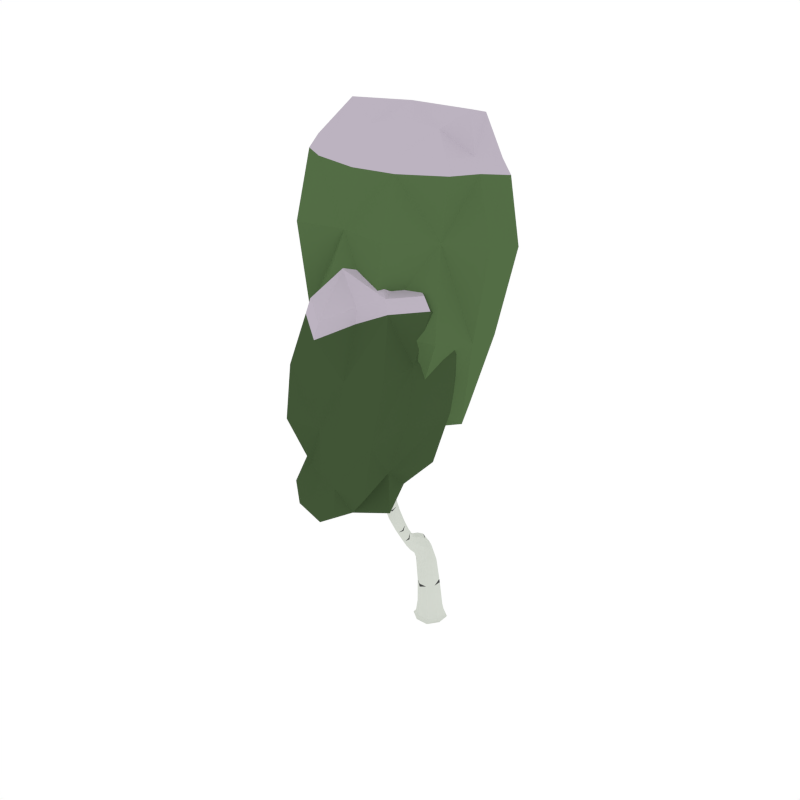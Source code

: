 # Source: BirchTree_Snow_2.blend  (saved by Blender 2.79.0; exported with 4.5.12 LTS)
import bpy
from mathutils import Matrix  # noqa: F401  (used for matrix-valued properties, if any)

bpy.ops.wm.read_factory_settings(use_empty=True)
scene = bpy.context.scene
scene.name = 'Scene'

# ---- collections
col_collection_1 = bpy.data.collections.new('Collection 1'); scene.collection.children.link(col_collection_1)

# ---- materials (node trees are filled in below, after node groups)
mat_white = bpy.data.materials.new('White')
mat_white.alpha_threshold = 0.0
mat_white.diffuse_color = (0.6554, 0.686, 0.6257, 1.0)
mat_white.roughness = 0.5
mat_black = bpy.data.materials.new('Black')
mat_black.alpha_threshold = 0.0
mat_black.diffuse_color = (0.05497, 0.05497, 0.05497, 1.0)
mat_black.roughness = 0.5
mat_green = bpy.data.materials.new('Green')
mat_green.alpha_threshold = 0.0
mat_green.diffuse_color = (0.08744, 0.1523, 0.05986, 1.0)
mat_green.roughness = 0.5
mat_darkgreen = bpy.data.materials.new('DarkGreen')
mat_darkgreen.alpha_threshold = 0.0
mat_darkgreen.diffuse_color = (0.05316, 0.09084, 0.03697, 1.0)
mat_darkgreen.roughness = 0.5
mat_snow = bpy.data.materials.new('Snow')
mat_snow.alpha_threshold = 0.0
mat_snow.diffuse_color = (0.5029, 0.4508, 0.5271, 1.0)
mat_snow.roughness = 0.5

# ---- material node trees

# ---- world
world_world = bpy.data.worlds.new('World'); scene.world = world_world
world_world.color = (1.0, 1.0, 1.0)
world_world.use_sun_shadow = False
world_world.sun_shadow_jitter_overblur = 0.0
world_world.cycles.sampling_method = 'NONE'
world_world.cycles.sample_map_resolution = 256

# ---- meshes
me_cube_121 = bpy.data.meshes.new('Cube.121')
me_cube_121.from_pydata([(0.02139, 0.04812, 0.2856), (-0.08131, -0.006189, 0.2881), (-0.0311, -0.111, 0.2938), (0.07159, -0.05671, 0.2913), (-0.002953, -0.008502, -0.03538), (0.09949, -0.04213, -0.01599), (-0.03658, -0.111, -0.01602), (-0.1054, 0.02512, -0.01584), (0.03066, 0.09394, -0.01581), (0.03646, 0.1116, -0.04246), (-0.1231, 0.03091, -0.04246), (-0.04237, -0.1286, -0.04246), (0.1171, -0.04792, -0.04246), (-0.07779, -0.03925, 0.6249), (0.04295, -0.08276, 0.6311), (0.02341, -0.3838, 0.9519), (-0.213, -0.2409, 1.816), (-0.1725, -0.6917, 1.525), (0.01746, -0.463, 1.353), (0.03525, -0.5399, 1.312), (0.1345, -0.2696, 1.913), (0.008893, -0.5028, 1.441), (-0.02352, -0.4722, 1.481), (0.1586, -0.2335, 2.037), (0.1537, -0.2749, 1.876), (0.1225, -0.2494, 1.896), (0.1101, -0.1839, 2.34), (0.1845, -0.2288, 2.021), (0.1534, -0.2116, 2.003), (0.1793, -0.2069, 1.987), (0.08832, -0.1856, 2.474), (0.1277, -0.1764, 2.339), (0.115, -0.2015, 2.356), (0.1326, -0.194, 2.355), (0.1416, -0.2547, 1.858), (0.05916, -0.3707, 1.602), (0.04082, -0.3559, 1.684), (0.07276, -0.3884, 1.633), (0.05442, -0.3736, 1.715), (0.1749, -0.2019, 2.158), (0.1519, -0.2076, 2.171), (0.1697, -0.1822, 2.13), (0.1468, -0.1878, 2.143), (-0.3284, -0.1211, 2.265), (-0.2407, -0.2722, 1.811), (-0.2322, -0.2533, 1.772), (-0.1894, -0.2867, 2.013), (-0.3442, -0.1202, 2.298), (-0.3334, -0.1359, 2.285), (-0.3443, -0.1258, 2.242), (-0.3493, -0.1405, 2.262), (-0.1328, -0.3512, 1.635), (-0.1423, -0.3456, 1.55), (-0.1527, -0.3658, 1.588), (-0.1224, -0.331, 1.597), (-0.3001, -0.2048, 2.04), (-0.2931, -0.1877, 2.009), (-0.2824, -0.1957, 2.075), (-0.2754, -0.1786, 2.044), (-0.02614, -0.4242, 1.395), (-0.07068, -0.4817, 1.386), (-0.0538, -0.4494, 1.341), (-0.04302, -0.4565, 1.44), (0.2508, -0.5992, 2.018), (0.1734, -0.595, 1.751), (0.1942, -0.552, 1.746), (0.272, -0.5826, 2.445), (0.2973, -0.5639, 2.591), (0.2903, -0.5516, 2.445), (0.2952, -0.5761, 2.435), (0.2671, -0.558, 2.456), (0.07779, -0.5765, 1.47), (0.07279, -0.5396, 1.497), (0.1089, -0.561, 1.437), (0.1039, -0.5242, 1.463), (0.1464, -0.548, 2.093), (0.1643, -0.5627, 1.756), (0.2402, -0.5736, 2.175), (0.27, -0.5905, 2.187), (0.2642, -0.5666, 2.181), (0.08092, -0.4843, 2.297), (0.2033, -0.5843, 1.741), (0.2249, -0.6071, 2.007), (0.2438, -0.5737, 2.005), (0.04635, -0.4988, 1.359), (0.003385, -0.5636, 1.359), (0.01449, -0.5225, 1.402), (-0.01911, -0.5003, 1.487), (-0.2369, -0.7097, 1.724), (-0.2053, -0.6392, 1.564), (-0.1987, -0.675, 1.495), (-0.1792, -0.6558, 1.593), (-0.2399, -0.7522, 2.305), (-0.2689, -0.7361, 1.655), (-0.3235, -0.6063, 1.751), (-0.2389, -0.7513, 1.672), (-0.08256, -0.5744, 1.456), (-0.09143, -0.5858, 1.35), (-0.1067, -0.557, 1.422), (-0.06733, -0.6031, 1.384), (-0.2207, -0.7436, 2.406), (-0.2327, -0.7254, 2.319), (-0.221, -0.7599, 2.303), (-0.2138, -0.7331, 2.317), (-0.2311, -0.726, 1.997), (-0.2391, -0.7625, 1.971), (-0.257, -0.7151, 1.994), (-0.2651, -0.7516, 1.967), (-0.3651, -0.5394, 1.899), (-0.3046, -0.5927, 1.74), (-0.2925, -0.6007, 1.795), (-0.3113, -0.6143, 1.805), (-0.3818, -0.5017, 2.04), (-0.3542, -0.5481, 1.944), (-0.3381, -0.5358, 1.936), (-0.349, -0.5271, 1.89), (-0.2869, -0.6753, 1.776), (-0.2611, -0.6595, 1.758), (-0.2745, -0.6528, 1.682), (-0.3003, -0.6686, 1.7), (0.246, -0.5975, 2.181), (0.1441, -0.5289, 2.062), (0.1641, -0.5391, 2.127), (0.1618, -0.52, 2.096), (0.05485, -0.4685, 2.486), (0.08392, -0.4984, 2.313), (0.09376, -0.4807, 2.317), (0.09676, -0.4948, 2.333), (0.2113, -0.5522, 2.02), (0.2131, -0.5741, 2.067), (0.1901, -0.5648, 1.973), (0.192, -0.5868, 2.02), (-0.1663, -0.3038, 2.251), (-0.1678, -0.307, 1.984), (-0.1872, -0.3066, 1.997), (-0.1699, -0.2871, 2.0), (-0.1875, -0.2809, 2.464), (-0.1826, -0.3026, 2.254), (-0.1693, -0.2874, 2.257), (-0.1856, -0.2862, 2.26), (-0.1956, -0.2593, 1.905), (-0.2187, -0.2852, 1.9), (-0.1939, -0.2849, 1.872), (-0.2204, -0.2595, 1.933), (-0.03571, -0.5107, 1.182), (0.01735, -0.4937, 1.174), (-0.03472, -0.4553, 1.224), (0.01833, -0.4383, 1.216), (-0.07709, -0.1408, 0.6983), (-0.0314, -0.1362, 0.7781), (-0.02855, -0.1819, 0.6221), (0.01714, -0.1773, 0.7019), (-0.0312, -0.3979, 0.935), (0.008722, -0.3457, 1.006), (-0.04589, -0.3598, 0.989), (0.02191, -0.2714, 0.7829), (-0.02829, -0.2766, 0.7359), (-0.01231, -0.2386, 0.8364), (-0.06251, -0.2437, 0.7895), (-0.01069, -0.02797, 0.657), (0.02688, 0.0824, -0.03715), (0.0726, 0.009329, 0.2874), (0.01135, 0.01418, 0.5123), (-0.06347, 0.1111, -0.04246), (-0.09386, 0.02133, -0.03715), (-0.07638, -0.02748, 0.5074), (-0.1226, -0.06901, -0.04246), (-0.03279, -0.09941, -0.03715), (-0.03035, -0.1368, 0.514), (0.05756, -0.1281, -0.04246), (0.08795, -0.03833, -0.03715), (0.05848, -0.07314, 0.5131), (0.09908, 0.04314, -0.0159), (-0.04295, 0.04713, 0.2858), (-0.08144, -0.07213, 0.2912), (0.03236, -0.1101, 0.2944), (0.08452, -0.04315, 0.07761), (-0.03259, -0.103, 0.07819), (-0.09139, 0.01466, 0.07698), (0.02572, 0.07449, 0.0764), (-0.05456, 0.09352, -0.01578), (-0.105, -0.06009, -0.01594), (0.04868, -0.1106, -0.01605), (0.1167, 0.05201, -0.04246), (0.03474, 0.1064, -0.03934), (-0.1178, 0.02919, -0.03935), (-0.04065, -0.1234, -0.03939), (0.1119, -0.04619, -0.03939), (0.02583, -0.1262, 0.6678), (-0.08434, -0.08454, 0.6616), (-0.05659, -0.02003, 0.6479), (0.03184, -0.05243, 0.6516), (-0.0299, -0.07816, 0.7391), (-0.03027, -0.4746, 1.442), (0.0273, -0.4394, 1.443), (0.008489, -0.5131, 1.406), (-0.04455, -0.5369, 1.437), (-0.07518, -0.5191, 1.385), (-0.02395, -0.5715, 1.35), (0.0325, -0.4623, 1.503), (0.0004105, -0.4306, 1.547), (0.008853, -0.4505, 1.586), (-0.00394, -0.5087, 1.465), (-0.02838, -0.4856, 1.496), (0.176, -0.1893, 2.056), (0.1814, -0.2105, 2.088), (0.1507, -0.1945, 2.073), (0.1561, -0.2157, 2.105), (0.172, -0.237, 2.038), (0.04285, -0.3607, 1.72), (0.1893, -0.2163, 2.0), (0.04677, -0.3592, 1.635), (0.1008, -0.1767, 2.439), (0.1045, -0.1898, 2.449), (0.08863, -0.1831, 2.436), (0.0924, -0.1962, 2.445), (0.1085, -0.1942, 2.348), (0.1563, -0.1805, 2.13), (0.1786, -0.1903, 2.14), (0.1248, -0.2025, 2.36), (0.1468, -0.2775, 1.9), (0.1504, -0.2233, 2.024), (0.1527, -0.2658, 1.856), (0.1642, -0.2042, 1.987), (0.1708, -0.2303, 1.922), (0.1467, -0.2322, 1.942), (0.1775, -0.2519, 1.952), (0.1534, -0.2538, 1.972), (0.124, -0.2579, 1.913), (0.1287, -0.2472, 1.873), (0.06717, -0.3858, 1.682), (0.07037, -0.3828, 1.597), (0.1012, -0.2961, 1.762), (0.08555, -0.2837, 1.823), (0.1173, -0.3147, 1.775), (0.1016, -0.3023, 1.836), (0.1442, -0.1987, 2.16), (0.1174, -0.1762, 2.335), (0.1349, -0.1829, 2.347), (0.1641, -0.2101, 2.172), (0.1602, -0.1981, 2.242), (0.1402, -0.2044, 2.25), (0.1553, -0.1798, 2.22), (0.1353, -0.1862, 2.228), (-0.004827, -0.4428, 1.373), (0.03607, -0.4825, 1.345), (0.02266, -0.5236, 1.259), (0.01826, -0.4574, 1.291), (-0.05146, -0.5452, 1.279), (-0.042, -0.4641, 1.298), (-0.2439, -0.2365, 1.95), (-0.2631, -0.2481, 1.888), (-0.2361, -0.218, 1.894), (-0.2551, -0.2294, 1.852), (-0.2198, -0.2416, 1.784), (-0.02803, -0.4345, 1.431), (-0.232, -0.2763, 1.854), (-0.06953, -0.4723, 1.35), (-0.3385, -0.127, 2.304), (-0.3504, -0.1297, 2.288), (-0.3352, -0.116, 2.29), (-0.3472, -0.1188, 2.275), (-0.3349, -0.1195, 2.249), (-0.2749, -0.1854, 2.068), (-0.2925, -0.2039, 2.065), (-0.3511, -0.1346, 2.247), (-0.1293, -0.3326, 1.564), (-0.2066, -0.2479, 1.859), (-0.1448, -0.3629, 1.621), (-0.2419, -0.2667, 1.78), (-0.1851, -0.2961, 1.785), (-0.202, -0.2839, 1.696), (-0.2112, -0.303, 1.735), (-0.1828, -0.2707, 1.741), (-0.282, -0.1783, 2.019), (-0.3272, -0.1277, 2.281), (-0.3423, -0.1416, 2.279), (-0.3015, -0.1991, 2.016), (-0.3345, -0.1623, 2.19), (-0.3286, -0.1469, 2.166), (-0.3182, -0.1558, 2.217), (-0.3123, -0.1404, 2.193), (-0.1231, -0.3381, 1.628), (-0.153, -0.36, 1.557), (-0.03538, -0.4282, 1.357), (-0.0607, -0.4767, 1.424), (-0.06061, -0.392, 1.457), (-0.09568, -0.4342, 1.447), (-0.08296, -0.4102, 1.407), (-0.07333, -0.416, 1.496), (0.2279, -0.5797, 2.083), (0.2542, -0.5742, 2.078), (0.2608, -0.5986, 2.09), (0.2357, -0.606, 2.078), (0.2086, -0.5975, 2.004), (0.1768, -0.5493, 1.752), (0.2825, -0.5576, 2.566), (0.3001, -0.553, 2.555), (0.304, -0.5718, 2.543), (0.2864, -0.5765, 2.554), (0.2848, -0.5855, 2.438), (0.2395, -0.6096, 2.015), (0.2774, -0.5487, 2.453), (0.2538, -0.5843, 2.014), (0.08778, -0.5232, 1.486), (0.2065, -0.5654, 1.741), (0.1904, -0.5979, 1.745), (0.06683, -0.5614, 1.492), (0.1292, -0.5856, 1.58), (0.1202, -0.5494, 1.597), (0.1612, -0.5727, 1.557), (0.1522, -0.5365, 1.573), (0.2274, -0.5641, 2.004), (0.2637, -0.5719, 2.453), (0.1616, -0.5814, 1.756), (0.2986, -0.5622, 2.438), (0.2524, -0.5637, 2.309), (0.2807, -0.581, 2.304), (0.2757, -0.557, 2.306), (0.2574, -0.5877, 2.307), (0.2371, -0.5872, 2.176), (0.2732, -0.5767, 2.185), (0.2594, -0.6001, 2.186), (0.2508, -0.5643, 2.176), (0.2336, -0.5938, 1.918), (0.2065, -0.6028, 1.915), (0.2261, -0.5659, 1.912), (0.192, -0.5707, 1.904), (0.1135, -0.5383, 1.442), (0.09528, -0.5785, 1.446), (0.0638, -0.5125, 1.398), (0.06177, -0.5499, 1.361), (0.03367, -0.5313, 1.439), (0.03164, -0.5687, 1.402), (0.04818, -0.5127, 1.324), (0.01712, -0.5627, 1.323), (0.03379, -0.5011, 1.394), (0.0003898, -0.5483, 1.395), (-0.2198, -0.6911, 1.668), (-0.2495, -0.6646, 1.637), (-0.216, -0.7292, 1.604), (-0.2438, -0.7131, 1.579), (-0.1812, -0.6961, 1.492), (-0.07189, -0.5896, 1.429), (-0.1912, -0.6424, 1.595), (-0.108, -0.5636, 1.377), (-0.2381, -0.7189, 1.815), (-0.2734, -0.7006, 1.824), (-0.2452, -0.7613, 1.777), (-0.2755, -0.7478, 1.77), (-0.233, -0.7303, 1.703), (-0.2473, -0.687, 1.74), (-0.2864, -0.7011, 1.676), (-0.2518, -0.7581, 1.65), (-0.0726, -0.6051, 1.349), (-0.1721, -0.6741, 1.567), (-0.09544, -0.562, 1.456), (-0.2113, -0.6491, 1.523), (-0.1289, -0.6137, 1.517), (-0.1443, -0.6299, 1.415), (-0.1538, -0.5967, 1.485), (-0.1193, -0.6469, 1.447), (-0.2125, -0.7363, 2.386), (-0.2265, -0.7306, 2.388), (-0.2179, -0.7561, 2.377), (-0.232, -0.7504, 2.379), (-0.2427, -0.7345, 2.313), (-0.2519, -0.7695, 1.961), (-0.2197, -0.725, 2.321), (-0.2308, -0.7437, 1.986), (-0.2697, -0.7274, 1.981), (-0.2305, -0.7651, 2.3), (-0.2398, -0.7147, 2.001), (-0.2143, -0.7461, 2.311), (-0.2211, -0.7308, 2.191), (-0.2285, -0.7603, 2.172), (-0.242, -0.7222, 2.19), (-0.2493, -0.7517, 2.172), (-0.323, -0.5614, 1.792), (-0.3282, -0.5826, 1.848), (-0.3118, -0.57, 1.839), (-0.3395, -0.574, 1.801), (-0.3156, -0.596, 1.727), (-0.3022, -0.6773, 1.749), (-0.2953, -0.5949, 1.77), (-0.2974, -0.608, 1.808), (-0.3722, -0.5028, 1.988), (-0.3763, -0.5185, 2.03), (-0.3639, -0.5092, 2.023), (-0.3845, -0.5121, 1.995), (-0.3587, -0.5295, 1.879), (-0.3648, -0.5484, 1.928), (-0.3422, -0.5425, 1.947), (-0.3407, -0.5299, 1.915), (-0.2886, -0.6577, 1.665), (-0.3236, -0.6153, 1.786), (-0.2635, -0.6536, 1.721), (-0.2685, -0.6677, 1.78), (-0.299, -0.6447, 1.79), (-0.2767, -0.6299, 1.776), (-0.2898, -0.6227, 1.712), (-0.3121, -0.6375, 1.725), (0.1307, -0.5162, 2.198), (0.1163, -0.5219, 2.173), (0.128, -0.5006, 2.176), (0.1136, -0.5062, 2.151), (0.1408, -0.5412, 2.069), (0.203, -0.5854, 2.055), (0.1524, -0.5191, 2.071), (0.2174, -0.5605, 2.056), (0.06916, -0.4779, 2.454), (0.05988, -0.4799, 2.441), (0.06682, -0.4677, 2.446), (0.05754, -0.4697, 2.432), (0.08664, -0.4785, 2.304), (0.07916, -0.4928, 2.3), (0.09114, -0.4997, 2.327), (0.09842, -0.4873, 2.33), (0.1857, -0.5795, 1.985), (0.1558, -0.5478, 2.118), (0.2003, -0.5525, 1.985), (0.1673, -0.5278, 2.12), (0.1909, -0.5376, 2.052), (0.1928, -0.5596, 2.093), (0.1703, -0.5494, 2.01), (0.1722, -0.5714, 2.051), (-0.1809, -0.2932, 2.096), (-0.1781, -0.3107, 2.085), (-0.1636, -0.2943, 2.088), (-0.1607, -0.3118, 2.078), (-0.1804, -0.2821, 2.011), (-0.2257, -0.2724, 1.924), (-0.1771, -0.3119, 1.986), (-0.1885, -0.272, 1.882), (-0.1918, -0.278, 2.413), (-0.1896, -0.2901, 2.411), (-0.1797, -0.2788, 2.413), (-0.1775, -0.2909, 2.41), (-0.1739, -0.3075, 2.251), (-0.1635, -0.2957, 2.253), (-0.1881, -0.2939, 2.257), (-0.1784, -0.2828, 2.26), (-0.2085, -0.253, 1.928), (-0.193, -0.2964, 2.008), (-0.2059, -0.2915, 1.878), (-0.1638, -0.297, 1.989), (-0.1826, -0.273, 1.953), (-0.2031, -0.2961, 1.948), (-0.181, -0.2958, 1.929), (-0.2047, -0.2733, 1.972), (0.01802, -0.4479, 1.068), (0.01578, -0.4023, 1.123), (-0.03276, -0.4668, 1.065), (-0.03501, -0.4211, 1.12), (-0.008944, -0.5162, 1.168), (-0.04896, -0.4871, 1.205), (0.03062, -0.4617, 1.193), (-0.00747, -0.4331, 1.23), (0.0269, -0.319, 0.8493), (-0.03004, -0.3268, 0.8166), (-0.001191, -0.2856, 0.8993), (-0.063, -0.1285, 0.7576), (-0.06078, -0.2612, 0.7513), (0.0009159, -0.1553, 0.7596), (0.001815, -0.4006, 0.9292), (0.008203, -0.2825, 0.7457), (0.02768, -0.3609, 0.9839), (-0.02022, -0.3436, 1.01), (-0.05424, -0.3821, 0.9584), (-0.05814, -0.2934, 0.8666), (-0.04313, -0.2332, 0.826), (-0.06763, -0.1622, 0.6399), (0.01451, -0.2534, 0.8217), (0.009809, -0.1902, 0.6433), (0.0161, -0.2284, 0.7385), (-0.02733, -0.233, 0.6766), (-0.02295, -0.1928, 0.8014), (-0.06637, -0.1974, 0.7395), (0.08616, 0.03657, -0.03852), (0.05715, -0.019, 0.5133), (-0.04803, 0.08061, -0.03852), (-0.04459, 0.01512, 0.5102), (0.04212, -0.09761, -0.03852), (0.02599, -0.1371, 0.5496), (-0.09206, -0.05357, -0.03852), (-0.08078, -0.1001, 0.5432), (0.08448, 0.03067, 0.07676), (-0.04762, 0.07394, 0.07649), (-0.09118, -0.05906, 0.07763), (0.04058, -0.1025, 0.0783), (-0.06083, 0.1059, -0.03933), (-0.1174, -0.06637, -0.03937), (0.05492, -0.1229, -0.0394), (0.1115, 0.04938, -0.03936), (-0.06789, -0.06961, 0.7187), (0.008418, -0.1003, 0.7223), (-0.05502, -0.5162, 1.43), (0.0007465, -0.4397, 1.451), (0.03319, -0.4711, 1.417), (-0.02193, -0.5476, 1.398), (0.02286, -0.4618, 1.553), (-0.001356, -0.4372, 1.588), (0.1612, -0.1869, 2.056), (0.1858, -0.1982, 2.068), (0.1693, -0.2188, 2.105), (0.1479, -0.206, 2.093), (0.1001, -0.1775, 2.41), (0.1125, -0.1824, 2.419), (0.1056, -0.197, 2.426), (0.09385, -0.1914, 2.416), (0.1664, -0.2586, 1.97), (0.1447, -0.2431, 1.962), (0.1809, -0.2403, 1.931), (0.1563, -0.2262, 1.925), (0.08953, -0.2897, 1.844), (0.08951, -0.2855, 1.791), (0.1136, -0.3134, 1.81), (0.113, -0.3082, 1.752), (0.1332, -0.1965, 2.241), (0.1437, -0.1789, 2.219), (0.1632, -0.187, 2.229), (0.151, -0.2062, 2.252), (-0.06724, -0.5121, 1.313), (-0.01266, -0.4416, 1.314), (-0.01427, -0.5623, 1.28), (0.03884, -0.4894, 1.28), (-0.2502, -0.2531, 1.916), (-0.2292, -0.2297, 1.92), (-0.2644, -0.2423, 1.859), (-0.243, -0.2183, 1.864), (-0.3442, -0.1329, 2.293), (-0.3331, -0.1228, 2.294), (-0.3508, -0.1273, 2.271), (-0.3391, -0.1167, 2.272), (-0.1895, -0.2718, 1.709), (-0.1851, -0.2733, 1.797), (-0.2069, -0.2977, 1.792), (-0.212, -0.2974, 1.704), (-0.3186, -0.1394, 2.174), (-0.3115, -0.1469, 2.212), (-0.3274, -0.1625, 2.21), (-0.336, -0.1566, 2.171), (-0.06183, -0.4001, 1.489), (-0.09535, -0.4273, 1.414), (-0.06816, -0.3945, 1.422), (-0.08724, -0.4305, 1.481), (0.2213, -0.5957, 2.064), (0.2368, -0.5693, 2.064), (0.2639, -0.5844, 2.087), (0.2499, -0.6085, 2.087), (0.2771, -0.5688, 2.533), (0.2873, -0.5515, 2.533), (0.3031, -0.5618, 2.519), (0.2929, -0.5792, 2.519), (0.1339, -0.5341, 1.589), (0.1647, -0.5512, 1.559), (0.1474, -0.5884, 1.565), (0.1168, -0.5705, 1.594), (0.2703, -0.5904, 2.305), (0.2491, -0.5774, 2.308), (0.2628, -0.5544, 2.308), (0.284, -0.5672, 2.304), (0.2218, -0.6054, 1.918), (0.2368, -0.5775, 1.916), (0.2099, -0.5602, 1.926), (0.1938, -0.5906, 1.928), (0.06912, -0.5258, 1.37), (0.04738, -0.5694, 1.372), (0.05043, -0.5133, 1.426), (0.02394, -0.554, 1.432), (-0.2136, -0.7102, 1.643), (-0.2381, -0.6737, 1.684), (-0.265, -0.6811, 1.611), (-0.2263, -0.7346, 1.575), (-0.2366, -0.7397, 1.799), (-0.2514, -0.6981, 1.808), (-0.2904, -0.7123, 1.774), (-0.2596, -0.769, 1.763), (-0.1266, -0.6504, 1.413), (-0.1207, -0.6309, 1.49), (-0.1409, -0.6005, 1.518), (-0.1581, -0.6054, 1.442), (-0.2137, -0.7464, 2.363), (-0.2186, -0.7295, 2.371), (-0.2346, -0.7379, 2.365), (-0.2267, -0.759, 2.356), (-0.2527, -0.7322, 2.182), (-0.2389, -0.766, 2.166), (-0.2279, -0.7218, 2.195), (-0.2215, -0.745, 2.183), (-0.3329, -0.564, 1.78), (-0.3145, -0.5641, 1.818), (-0.3391, -0.5831, 1.831), (-0.316, -0.5769, 1.851), (-0.3739, -0.5122, 1.958), (-0.3598, -0.5115, 1.982), (-0.378, -0.5252, 1.992), (-0.3617, -0.5217, 2.009), (-0.3024, -0.6268, 1.696), (-0.313, -0.6463, 1.766), (-0.2795, -0.6241, 1.746), (-0.2827, -0.6376, 1.793), (0.1243, -0.5224, 2.191), (0.1329, -0.5076, 2.193), (0.1113, -0.516, 2.155), (0.1202, -0.4989, 2.158), (0.07169, -0.4854, 2.417), (0.07691, -0.4764, 2.42), (0.06296, -0.4798, 2.4), (0.06827, -0.47, 2.403), (0.1661, -0.5638, 2.02), (0.183, -0.5705, 2.082), (0.1802, -0.5375, 2.021), (0.197, -0.5462, 2.083), (-0.1836, -0.3015, 2.092), (-0.1732, -0.2896, 2.095), (-0.1689, -0.3159, 2.079), (-0.1576, -0.3031, 2.081), (-0.1913, -0.2865, 2.372), (-0.1841, -0.2782, 2.374), (-0.1808, -0.2963, 2.369), (-0.1733, -0.2877, 2.37), (-0.1941, -0.2675, 1.968), (-0.2094, -0.2847, 1.965), (-0.1917, -0.3017, 1.932), (-0.1762, -0.2843, 1.936), (-0.04775, -0.4484, 1.093), (-0.009008, -0.4005, 1.135), (-0.005638, -0.469, 1.052), (0.02843, -0.4201, 1.096), (-0.06105, -0.3117, 0.8341), (0.008175, -0.3316, 0.8198), (-0.03397, -0.2814, 0.8948), (0.02437, -0.3, 0.8831), (-0.05154, -0.1864, 0.7862), (-0.06059, -0.2161, 0.6925), (0.004544, -0.2091, 0.7854), (0.007035, -0.2399, 0.6918), (0.07031, 0.005131, 0.3209), (-0.03131, -0.1099, 0.2638), (-0.08973, 0.01123, 0.1117), (-0.02435, -0.06365, 0.7153), (0.02391, -0.3745, 0.9373), (-0.05895, -0.2842, 0.8523), (-0.04855, -0.4403, 1.076), (0.01743, -0.4881, 1.161), (0.0408, -0.568, 1.361), (0.0408, -0.568, 1.361), (-0.05414, -0.1733, 0.7797), (-0.08087, -0.09625, 0.5086), (0.0255, -0.3056, 0.8306), (-0.2019, -0.6414, 1.509), (-0.3201, -0.6156, 1.743), (-0.2176, -0.2963, 1.751), (-0.06824, -0.5622, 1.309), (-0.1669, -0.687, 1.516), (0.235, -0.5768, 1.905), (-0.1164, -0.3369, 1.583), (-0.07003, -0.3638, 2.586), (0.4553, -0.3144, 2.595), (0.243, -1.204, 2.516), (-0.2271, -1.185, 2.495), (-0.1104, -0.5588, 1.818), (-0.3201, -0.8405, 1.73), (0.2569, -0.5806, 3.009), (0.481, -0.8317, 2.565), (-0.254, -0.7337, 2.526), (-0.1239, -1.079, 1.308), (0.07005, -0.8437, 1.484), (-0.1606, -1.102, 1.76), (0.3516, -0.4678, 1.881), (0.1525, -1.216, 1.749), (0.3607, -0.9331, 1.813), (0.3749, 0.1718, 2.407), (-0.309, 0.2413, 2.371), (-0.3467, -0.8669, 2.725), (0.2627, -0.9415, 2.787), (0.05477, -0.715, 1.912), (0.3809, 0.1357, 3.431), (0.5969, -0.367, 3.675), (-0.2102, -0.1466, 1.71), (-0.6321, -0.3288, 2.521), (0.634, -0.4414, 2.618), (0.2725, -0.7596, 3.701), (-0.2264, 0.1918, 3.251), (-0.3049, -0.7848, 3.717), (-0.5803, -0.2846, 3.517), (-0.159, -0.7262, 2.871), (-0.3228, -0.9352, 2.503), (-0.1087, -0.4184, 2.174), (0.1489, -0.2523, 2.597), (0.3424, -0.4622, 2.879), (0.4321, -0.3445, 2.229), (0.6188, -0.592, 2.583), (0.5585, -0.7735, 2.927), (0.1883, -1.219, 2.111), (0.03213, -1.229, 2.49), (-0.1519, -1.104, 2.831), (-0.2524, -1.215, 2.113), (0.03555, -0.3858, 2.925), (-0.3134, -0.8008, 2.098), (0.1941, -1.031, 2.831), (0.4638, -0.882, 2.165), (-0.3025, -0.9815, 1.742), (0.4795, -1.118, 2.551), (-0.3048, -0.4861, 2.571), (-0.08382, -0.634, 1.547), (0.2382, -0.6315, 1.6), (0.07788, -1.152, 1.486), (-0.2075, -1.18, 1.475), (-0.3741, -0.89, 1.418), (0.3776, -0.9404, 1.518), (-0.003086, -0.929, 1.381), (-0.3684, -0.6066, 1.73), (0.08858, -0.3323, 1.86), (0.00239, -1.183, 1.768), (0.537, -0.6979, 1.854), (0.3811, -1.197, 1.738), (0.404, -0.4945, 2.061), (0.6031, -0.7772, 2.718), (0.4272, 0.2263, 3.02), (0.0945, 0.4578, 2.34), (-0.2808, 0.08257, 1.928), (-0.3075, 0.3255, 2.874), (-0.6957, 0.04035, 2.426), (-0.5458, -0.3274, 1.987), (-0.3772, -0.9233, 3.327), (-0.08739, -1.094, 2.795), (0.1533, -0.8435, 2.258), (0.3172, -0.9318, 3.339), (0.238, 0.08991, 1.852), (0.7376, -0.4316, 3.27), (-0.2647, -0.8258, 2.181), (-0.7313, -0.2917, 3.118), (0.5533, -0.6095, 3.704), (-0.08241, -0.414, 1.794), (-0.5216, -0.6338, 2.622), (0.5508, -0.135, 2.505), (0.6204, -0.08153, 3.612), (0.1168, 0.3802, 3.291), (-0.03921, -0.7825, 3.692), (-0.61, 0.07751, 3.365), (-0.5564, -0.6081, 3.691), (-0.2638, -0.9126, 2.759), (-0.4321, -1.018, 2.104), (0.187, -0.2576, 2.833), (0.132, -0.2163, 2.217), (0.03427, -1.23, 2.748), (0.01229, -1.189, 2.116), (0.5623, -0.5801, 2.817), (0.6051, -0.6157, 2.208), (-0.1746, -0.5038, 2.977), (-0.307, -0.5893, 2.118), (0.395, -0.9701, 2.924), (0.4205, -1.161, 2.117), (-0.1931, -0.7838, 1.487), (0.05502, -0.5941, 1.677), (0.358, -0.7747, 1.657), (0.1658, -1.066, 1.498), (-0.03758, -1.235, 1.56), (-0.3577, -1.057, 1.537), (0.4633, -0.7607, 2.3), (0.5398, -0.6589, 3.313), (0.02664, 0.2977, 1.988), (0.07506, 0.3573, 2.886), (-0.07945, -0.8885, 2.387), (-0.04678, -0.8534, 3.327), (-0.5639, -0.0589, 2.073), (-0.7057, 0.1294, 2.965), (0.4047, -0.217, 1.886), (0.7025, -0.08455, 3.178), (-0.4669, -0.6257, 2.027), (-0.6129, -0.6763, 3.265), (-0.0005805, -0.9271, 3.108), (-0.1381, -0.7353, 2.965), (-0.1317, -1.079, 2.929), (0.1827, -1.012, 2.929), (0.1425, -0.743, 3.16), (0.2397, -0.6031, 3.09), (0.0386, -0.426, 3.014), (0.5138, -0.7783, 3.016), (0.3497, 0.09737, 3.545), (0.1098, 0.3195, 3.419), (0.25, 0.02685, 3.777), (0.5673, -0.1, 3.71), (0.546, -0.3594, 3.767), (0.4966, -0.3316, 4.03), (0.5064, -0.5797, 3.793), (0.1368, -0.4416, 4.052), (-0.1617, -0.6204, 4.028), (0.1965, -0.5723, 3.978), (0.06078, -0.3012, 4.0), (-0.02394, -0.1657, 3.852), (-0.3406, -0.2571, 3.823), (-0.1506, 0.07529, 3.672), (0.2512, -0.7161, 3.791), (-0.032, -0.7369, 3.783), (-0.2021, 0.1483, 3.382), (-0.5507, 0.04451, 3.486), (-0.2734, -0.739, 3.806), (-0.5019, -0.5785, 3.782), (-0.5236, -0.2845, 3.624), (-0.1524, -0.5332, 3.061), (-0.2334, -0.9047, 2.862), (0.3652, -0.957, 3.013), (0.03744, -1.193, 2.853), (0.3861, -0.495, 3.929), (0.4222, -0.08544, 3.963), (0.07799, 0.1719, 3.633), (-0.3072, -0.1096, 3.644), (-0.3344, -0.4395, 4.01), (0.001084, -0.6585, 3.934)], [], [(0, 161, 486, 179), (0, 179, 487, 173), (0, 173, 481, 162), (0, 638, 161), (1, 173, 487, 640), (1, 640, 488, 174), (1, 174, 649, 165), (1, 165, 481, 173), (2, 174, 639), (2, 639, 175), (2, 175, 483, 168), (2, 168, 649, 174), (3, 175, 489, 176), (3, 176, 486, 161), (3, 638, 479, 171), (3, 171, 483, 175), (4, 164, 480, 160), (4, 160, 478, 170), (4, 170, 482, 167), (4, 167, 484, 164), (5, 182, 492, 187), (5, 187, 493, 172), (5, 172, 486, 176), (5, 176, 489, 182), (6, 181, 491, 186), (6, 186, 492, 182), (6, 182, 489, 177), (6, 177, 488, 181), (7, 180, 490, 185), (7, 185, 491, 181), (7, 181, 488, 178), (7, 178, 487, 180), (8, 172, 493, 184), (8, 184, 490, 180), (8, 180, 487, 179), (8, 179, 486, 172), (9, 183, 478, 160), (9, 160, 480, 163), (9, 163, 490, 184), (9, 184, 493, 183), (10, 163, 480, 164), (10, 164, 484, 166), (10, 166, 491, 185), (10, 185, 490, 163), (11, 166, 484, 167), (11, 167, 482, 169), (11, 169, 492, 186), (11, 186, 491, 166), (12, 169, 482, 170), (12, 170, 478, 183), (12, 183, 493, 187), (12, 187, 492, 169), (13, 165, 485, 189), (13, 189, 494, 190), (13, 190, 481, 165), (14, 171, 479, 191), (14, 191, 495, 188), (14, 188, 483, 171), (15, 466, 629, 450), (15, 450, 628, 464), (15, 464, 642), (15, 642, 466), (16, 267, 535, 273), (16, 273, 534, 254), (16, 254, 529, 252), (16, 252, 527, 267), (17, 655, 355), (17, 355, 570, 340), (17, 340, 573, 342), (17, 342, 655), (18, 245, 525, 247), (18, 247, 523, 244), (18, 244, 497, 194), (18, 194, 498, 245), (19, 335, 524, 246), (19, 246, 525, 334), (19, 334, 566, 331), (19, 331, 646, 335), (20, 228, 514, 235), (20, 235, 516, 220), (20, 220, 510, 227), (20, 227, 511, 228), (21, 202, 499, 195), (21, 195, 498, 199), (21, 199, 500, 202), (22, 200, 497, 193), (22, 193, 496, 203), (22, 203, 501, 200), (23, 221, 511, 227), (23, 227, 510, 208), (23, 208, 504, 207), (23, 207, 505, 221), (24, 234, 517, 222), (24, 222, 512, 226), (24, 226, 510, 220), (24, 220, 516, 234), (25, 233, 514, 228), (25, 228, 511, 225), (25, 225, 513, 229), (25, 229, 515, 233), (26, 237, 519, 243), (26, 243, 518, 216), (26, 216, 509, 214), (26, 214, 506, 237), (27, 208, 510, 226), (27, 226, 512, 210), (27, 210, 503, 205), (27, 205, 504, 208), (28, 223, 513, 225), (28, 225, 511, 221), (28, 221, 505, 206), (28, 206, 502, 223), (29, 210, 512, 224), (29, 224, 513, 223), (29, 223, 502, 204), (29, 204, 503, 210), (30, 213, 507, 212), (30, 212, 506, 214), (30, 214, 509, 215), (30, 215, 508, 213), (31, 238, 520, 242), (31, 242, 519, 237), (31, 237, 506, 212), (31, 212, 507, 238), (32, 216, 518, 241), (32, 241, 521, 219), (32, 219, 508, 215), (32, 215, 509, 216), (33, 219, 521, 240), (33, 240, 520, 238), (33, 238, 507, 213), (33, 213, 508, 219), (34, 232, 515, 229), (34, 229, 513, 224), (34, 224, 512, 222), (34, 222, 517, 232), (35, 194, 497, 211), (35, 211, 515, 232), (35, 232, 517, 231), (35, 231, 498, 194), (36, 200, 501, 209), (36, 209, 514, 233), (36, 233, 515, 211), (36, 211, 497, 200), (37, 199, 498, 231), (37, 231, 517, 234), (37, 234, 516, 230), (37, 230, 500, 199), (38, 209, 501, 201), (38, 201, 500, 230), (38, 230, 516, 235), (38, 235, 514, 209), (39, 239, 504, 205), (39, 205, 503, 218), (39, 218, 520, 240), (39, 240, 521, 239), (40, 236, 505, 207), (40, 207, 504, 239), (40, 239, 521, 241), (40, 241, 518, 236), (41, 218, 503, 204), (41, 204, 502, 217), (41, 217, 519, 242), (41, 242, 520, 218), (42, 217, 502, 206), (42, 206, 505, 236), (42, 236, 518, 243), (42, 243, 519, 217), (43, 275, 539, 281), (43, 281, 538, 262), (43, 262, 533, 260), (43, 260, 531, 275), (44, 269, 537, 653), (44, 653, 536, 256), (44, 256, 526, 251), (44, 251, 528, 269), (45, 254, 534, 271), (45, 271, 537, 269), (45, 269, 528, 253), (45, 253, 529, 254), (46, 449, 623, 443), (46, 443, 614, 426), (46, 426, 615, 430), (46, 430, 622, 449), (47, 260, 533, 261), (47, 261, 532, 259), (47, 259, 530, 258), (47, 258, 531, 260), (48, 276, 540, 280), (48, 280, 539, 275), (48, 275, 531, 258), (48, 258, 530, 276), (49, 262, 538, 279), (49, 279, 541, 265), (49, 265, 532, 261), (49, 261, 533, 262), (50, 265, 541, 278), (50, 278, 540, 276), (50, 276, 530, 259), (50, 259, 532, 265), (51, 268, 545, 289), (51, 289, 542, 282), (51, 282, 535, 270), (51, 270, 536, 268), (52, 266, 544, 288), (52, 288, 543, 283), (52, 283, 537, 271), (52, 271, 534, 266), (53, 283, 543, 287), (53, 287, 545, 268), (53, 268, 536, 272), (53, 272, 537, 283), (54, 282, 657), (54, 657, 266), (54, 266, 534, 273), (54, 273, 535, 282), (55, 277, 528, 251), (55, 251, 526, 264), (55, 264, 540, 278), (55, 278, 541, 277), (56, 274, 529, 253), (56, 253, 528, 277), (56, 277, 541, 279), (56, 279, 538, 274), (57, 264, 526, 250), (57, 250, 527, 263), (57, 263, 539, 280), (57, 280, 540, 264), (58, 263, 527, 252), (58, 252, 529, 274), (58, 274, 538, 281), (58, 281, 539, 263), (59, 255, 497, 244), (59, 244, 523, 284), (59, 284, 544, 286), (59, 286, 542, 255), (60, 257, 522, 197), (60, 197, 496, 285), (60, 285, 545, 287), (60, 287, 543, 257), (61, 284, 523, 249), (61, 249, 522, 257), (61, 257, 543, 288), (61, 288, 544, 284), (62, 285, 496, 193), (62, 193, 497, 255), (62, 255, 542, 289), (62, 289, 545, 285), (63, 301, 562, 324), (63, 324, 563, 303), (63, 303, 548, 292), (63, 292, 549, 301), (64, 306, 562, 325), (64, 325, 565, 314), (64, 314, 557, 308), (64, 308, 556, 306), (65, 326, 656, 305), (65, 305, 555, 311), (65, 311, 554, 295), (65, 295, 564, 326), (66, 313, 559, 319), (66, 319, 558, 300), (66, 300, 553, 299), (66, 299, 550, 313), (67, 298, 552, 297), (67, 297, 551, 296), (67, 296, 550, 299), (67, 299, 553, 298), (68, 315, 561, 318), (68, 318, 560, 302), (68, 302, 551, 297), (68, 297, 552, 315), (69, 300, 558, 317), (69, 317, 561, 315), (69, 315, 552, 298), (69, 298, 553, 300), (70, 302, 560, 316), (70, 316, 559, 313), (70, 313, 550, 296), (70, 296, 551, 302), (71, 307, 569, 333), (71, 333, 567, 329), (71, 329, 556, 308), (71, 308, 557, 307), (72, 304, 568, 332), (72, 332, 569, 307), (72, 307, 557, 309), (72, 309, 554, 304), (73, 329, 567, 331), (73, 331, 566, 328), (73, 328, 555, 310), (73, 310, 556, 329), (74, 328, 566, 330), (74, 330, 568, 304), (74, 304, 554, 311), (74, 311, 555, 328), (75, 425, 611, 419), (75, 419, 602, 403), (75, 403, 604, 406), (75, 406, 610, 425), (76, 295, 554, 309), (76, 309, 557, 314), (76, 314, 565, 327), (76, 327, 564, 295), (77, 323, 547, 290), (77, 290, 546, 320), (77, 320, 559, 316), (77, 316, 560, 323), (78, 322, 549, 292), (78, 292, 548, 321), (78, 321, 561, 317), (78, 317, 558, 322), (79, 321, 548, 291), (79, 291, 547, 323), (79, 323, 560, 318), (79, 318, 561, 321), (80, 405, 604, 415), (80, 415, 608, 413), (80, 413, 609, 414), (80, 414, 605, 405), (81, 306, 556, 310), (81, 310, 555, 305), (81, 305, 656, 324), (81, 324, 562, 306), (82, 301, 549, 293), (82, 293, 546, 294), (82, 294, 565, 325), (82, 325, 562, 301), (83, 291, 548, 303), (83, 303, 563, 326), (83, 326, 564, 312), (83, 312, 547, 291), (84, 334, 525, 245), (84, 245, 498, 336), (84, 336, 568, 330), (84, 330, 566, 334), (85, 337, 499, 198), (85, 198, 524, 335), (85, 335, 646, 333), (85, 333, 569, 337), (86, 336, 498, 195), (86, 195, 499, 337), (86, 337, 569, 332), (86, 332, 568, 336), (87, 203, 496, 196), (87, 196, 499, 202), (87, 202, 500, 201), (87, 201, 501, 203), (88, 338, 571, 351), (88, 351, 575, 346), (88, 346, 574, 350), (88, 350, 570, 338), (89, 360, 581, 651), (89, 357, 572, 339), (89, 339, 571, 344), (89, 344, 580, 360), (90, 359, 578, 342), (90, 342, 573, 341), (90, 341, 572, 357), (90, 651, 581, 359), (91, 358, 580, 344), (91, 344, 571, 338), (91, 338, 570, 355), (91, 355, 579, 358), (92, 377, 587, 371), (92, 371, 585, 365), (92, 365, 584, 366), (92, 366, 586, 377), (93, 341, 573, 353), (93, 353, 577, 349), (93, 349, 576, 352), (93, 352, 572, 341), (94, 652, 395), (94, 395, 592, 381), (94, 381, 590, 382), (94, 382, 652), (95, 340, 570, 350), (95, 350, 574, 348), (95, 348, 577, 353), (95, 353, 573, 340), (96, 196, 496, 356), (96, 356, 580, 358), (96, 358, 579, 343), (96, 343, 499, 196), (97, 654, 524, 354), (97, 354, 578, 359), (97, 359, 581, 345), (97, 345, 522, 654), (98, 197, 522, 345), (98, 345, 581, 360), (98, 360, 580, 356), (98, 356, 496, 197), (99, 198, 499, 343), (99, 343, 579, 361), (99, 361, 578, 354), (99, 354, 524, 198), (100, 363, 584, 365), (100, 365, 585, 364), (100, 364, 582, 362), (100, 362, 583, 363), (101, 376, 586, 366), (101, 366, 584, 363), (101, 363, 583, 368), (101, 368, 588, 376), (102, 375, 589, 373), (102, 373, 582, 364), (102, 364, 585, 371), (102, 371, 587, 375), (103, 374, 588, 368), (103, 368, 583, 362), (103, 362, 582, 373), (103, 373, 589, 374), (104, 346, 575, 372), (104, 372, 588, 374), (104, 374, 589, 369), (104, 369, 574, 346), (105, 348, 574, 369), (105, 369, 589, 375), (105, 375, 587, 367), (105, 367, 577, 348), (106, 347, 576, 370), (106, 370, 586, 376), (106, 376, 588, 372), (106, 372, 575, 347), (107, 349, 577, 367), (107, 367, 587, 377), (107, 377, 586, 370), (107, 370, 576, 349), (108, 381, 592, 391), (108, 391, 596, 389), (108, 389, 594, 390), (108, 390, 590, 381), (109, 400, 598, 382), (109, 382, 590, 378), (109, 378, 591, 384), (109, 384, 600, 400), (110, 399, 600, 384), (110, 384, 591, 380), (110, 380, 593, 385), (110, 385, 601, 399), (111, 398, 601, 385), (111, 385, 593, 379), (111, 379, 592, 395), (111, 395, 599, 398), (112, 386, 594, 389), (112, 389, 596, 387), (112, 387, 597, 388), (112, 388, 595, 386), (113, 379, 593, 392), (113, 392, 597, 387), (113, 387, 596, 391), (113, 391, 592, 379), (114, 380, 591, 393), (114, 393, 595, 388), (114, 388, 597, 392), (114, 392, 593, 380), (115, 378, 590, 390), (115, 390, 594, 386), (115, 386, 595, 393), (115, 393, 591, 378), (116, 347, 575, 397), (116, 397, 601, 398), (116, 398, 599, 383), (116, 383, 576, 347), (117, 351, 571, 396), (117, 396, 600, 399), (117, 399, 601, 397), (117, 397, 575, 351), (118, 339, 572, 394), (118, 394, 598, 400), (118, 400, 600, 396), (118, 396, 571, 339), (119, 352, 576, 383), (119, 383, 599, 401), (119, 401, 598, 394), (119, 394, 572, 352), (120, 320, 546, 293), (120, 293, 549, 322), (120, 322, 558, 319), (120, 319, 559, 320), (121, 424, 610, 406), (121, 406, 604, 405), (121, 405, 605, 408), (121, 408, 612, 424), (122, 423, 613, 421), (122, 421, 603, 402), (122, 402, 602, 419), (122, 419, 611, 423), (123, 422, 612, 408), (123, 408, 605, 404), (123, 404, 603, 421), (123, 421, 613, 422), (124, 412, 609, 413), (124, 413, 608, 411), (124, 411, 606, 410), (124, 410, 607, 412), (125, 403, 602, 416), (125, 416, 606, 411), (125, 411, 608, 415), (125, 415, 604, 403), (126, 404, 605, 414), (126, 414, 609, 412), (126, 412, 607, 417), (126, 417, 603, 404), (127, 402, 603, 417), (127, 417, 607, 410), (127, 410, 606, 416), (127, 416, 602, 402), (128, 312, 564, 420), (128, 420, 612, 422), (128, 422, 613, 409), (128, 409, 547, 312), (129, 290, 547, 409), (129, 409, 613, 423), (129, 423, 611, 407), (129, 407, 546, 290), (130, 327, 565, 418), (130, 418, 610, 424), (130, 424, 612, 420), (130, 420, 564, 327), (131, 294, 546, 407), (131, 407, 611, 425), (131, 425, 610, 418), (131, 418, 565, 294), (132, 429, 617, 439), (132, 439, 621, 437), (132, 437, 620, 438), (132, 438, 616, 429), (133, 448, 625, 445), (133, 445, 617, 429), (133, 429, 616, 432), (133, 432, 624, 448), (134, 447, 624, 432), (134, 432, 616, 427), (134, 427, 614, 443), (134, 443, 623, 447), (135, 446, 622, 430), (135, 430, 615, 428), (135, 428, 617, 445), (135, 445, 625, 446), (136, 435, 620, 437), (136, 437, 621, 436), (136, 436, 619, 434), (136, 434, 618, 435), (137, 427, 616, 438), (137, 438, 620, 435), (137, 435, 618, 440), (137, 440, 614, 427), (138, 428, 615, 441), (138, 441, 619, 436), (138, 436, 621, 439), (138, 439, 617, 428), (139, 426, 614, 440), (139, 440, 618, 434), (139, 434, 619, 441), (139, 441, 615, 426), (140, 267, 527, 442), (140, 442, 622, 446), (140, 446, 625, 433), (140, 433, 535, 267), (141, 256, 536, 444), (141, 444, 624, 447), (141, 447, 623, 431), (141, 431, 526, 256), (142, 270, 535, 433), (142, 433, 625, 448), (142, 448, 624, 444), (142, 444, 536, 270), (143, 250, 526, 431), (143, 431, 623, 449), (143, 449, 622, 442), (143, 442, 527, 250), (144, 454, 524, 248), (144, 248, 522, 455), (144, 455, 626, 452), (144, 452, 628, 454), (145, 456, 525, 246), (145, 246, 524, 454), (145, 454, 645), (145, 645, 456), (146, 455, 522, 249), (146, 249, 523, 457), (146, 457, 627, 453), (146, 453, 626, 455), (147, 457, 523, 247), (147, 247, 525, 456), (147, 456, 629, 451), (147, 451, 627, 457), (148, 471, 635, 477), (148, 477, 648, 461), (148, 461, 494, 189), (148, 189, 485, 471), (149, 461, 648, 476), (149, 476, 636, 463), (149, 463, 495, 192), (149, 192, 494, 461), (150, 473, 637, 475), (150, 475, 635, 471), (150, 471, 485, 168), (150, 168, 483, 473), (151, 463, 636, 474), (151, 474, 637, 473), (151, 473, 483, 188), (151, 188, 495, 463), (152, 464, 628, 452), (152, 452, 644, 468), (152, 468, 630, 459), (152, 459, 631, 464), (153, 467, 627, 451), (153, 451, 629, 466), (153, 466, 633, 460), (153, 460, 632, 467), (154, 468, 644, 453), (154, 453, 627, 467), (154, 467, 632, 469), (154, 469, 630, 468), (155, 472, 633, 650), (155, 650, 631, 465), (155, 465, 637, 474), (155, 474, 636, 472), (156, 465, 631, 459), (156, 459, 630, 462), (156, 462, 635, 475), (156, 475, 637, 465), (157, 470, 632, 460), (157, 460, 633, 472), (157, 472, 636, 476), (157, 476, 634, 470), (158, 462, 630, 643), (158, 643, 632, 470), (158, 470, 634, 477), (158, 477, 635, 462), (159, 190, 494, 641), (159, 641, 495, 191), (159, 191, 479, 162), (159, 162, 481, 190), (638, 0, 162, 479), (638, 3, 161), (639, 174, 488, 177), (175, 639, 177, 489), (640, 487, 178), (488, 640, 178), (641, 494, 192), (495, 641, 192), (466, 642, 458, 633), (642, 464, 631, 458), (643, 630, 469), (632, 643, 469), (644, 452, 626), (453, 644, 626), (645, 454, 628, 450), (456, 645, 450, 629), (333, 646, 647, 567), (646, 331, 567, 647), (476, 648, 634), (648, 477, 634), (649, 168, 485), (165, 649, 485), (650, 633, 458), (631, 650, 458), (651, 357, 89), (651, 90, 357), (652, 382, 598, 401), (395, 652, 401, 599), (536, 653, 272), (653, 537, 272), (524, 654, 248), (654, 522, 248), (655, 342, 578, 361), (355, 655, 361, 579), (656, 326, 563), (324, 656, 563), (266, 657, 286, 544), (657, 282, 542, 286), (658, 705, 751, 699), (658, 699, 745, 690), (658, 690, 746, 689), (658, 689, 752, 705), (659, 690, 745, 691), (659, 691, 749, 693), (659, 693, 750, 692), (659, 692, 746, 690), (660, 704, 753, 701), (660, 701, 747, 696), (660, 696, 748, 695), (660, 695, 754, 704), (661, 696, 747, 697), (661, 697, 743, 688), (661, 688, 744, 698), (661, 698, 748, 696), (662, 689, 746, 714), (662, 714, 756, 706), (662, 706, 755, 713), (662, 713, 752, 689), (663, 700, 752, 713), (663, 713, 755, 710), (663, 710, 760, 703), (663, 703, 744, 700), (664, 691, 745, 699), (679, 738, 784, 785), (664, 699, 779, 778), (664, 694, 749, 691), (665, 693, 749, 694), (665, 694, 753, 704), (665, 704, 754, 702), (665, 702, 750, 693), (666, 688, 743, 687), (666, 687, 751, 705), (666, 705, 752, 700), (666, 700, 744, 688), (667, 712, 758, 708), (667, 708, 759, 709), (667, 709, 760, 710), (667, 710, 755, 712), (668, 707, 757, 711), (668, 711, 758, 712), (668, 712, 755, 706), (668, 706, 756, 707), (669, 698, 744, 703), (669, 703, 760, 709), (669, 709, 759, 715), (669, 715, 748, 698), (670, 692, 750, 716), (670, 716, 757, 707), (670, 707, 756, 714), (670, 714, 746, 692), (671, 695, 748, 715), (671, 715, 759, 708), (671, 708, 758, 717), (671, 717, 754, 695), (672, 702, 754, 717), (672, 717, 758, 711), (672, 711, 757, 716), (672, 716, 750, 702), (673, 737, 769, 730), (673, 730, 763, 721), (673, 721, 764, 720), (673, 720, 770, 737), (674, 721, 763, 722), (674, 722, 767, 724), (674, 724, 768, 723), (674, 723, 764, 721), (675, 736, 771, 732), (675, 732, 765, 727), (675, 727, 766, 726), (675, 726, 772, 736), (676, 727, 765, 728), (676, 728, 761, 719), (676, 719, 762, 729), (676, 729, 766, 727), (677, 735, 769, 718), (677, 718, 761, 728), (677, 728, 765, 732), (677, 732, 771, 735), (678, 720, 764, 739), (686, 742, 800, 801), (684, 741, 798, 797), (678, 738, 770, 720), (679, 731, 770, 738), (699, 751, 802, 779), (738, 678, 781, 784), (679, 734, 762, 731), (680, 722, 763, 730), (680, 730, 769, 735), (680, 735, 771, 725), (680, 725, 767, 722), (681, 724, 767, 725), (681, 725, 771, 736), (681, 736, 772, 733), (681, 733, 768, 724), (682, 719, 761, 718), (682, 718, 769, 737), (682, 737, 770, 731), (682, 731, 762, 719), (742, 685, 799, 800), (687, 743, 803, 774), (740, 683, 795, 796), (678, 739, 782, 781), (751, 687, 774, 802), (685, 740, 796, 799), (701, 753, 804, 776), (753, 694, 780, 804), (683, 729, 762, 734), (734, 679, 785, 787), (683, 734, 787, 795), (683, 740, 766, 729), (684, 723, 768, 741), (697, 747, 805, 775), (747, 701, 776, 805), (684, 739, 764, 723), (685, 726, 766, 740), (694, 664, 778, 780), (741, 686, 801, 798), (685, 742, 772, 726), (686, 733, 772, 742), (743, 697, 775, 803), (739, 684, 797, 782), (686, 741, 768, 733), (773, 777, 802, 774), (773, 774, 803, 775), (773, 775, 805, 776), (773, 776, 804, 777), (778, 779, 802, 777), (778, 777, 804, 780), (781, 782, 808, 783), (781, 783, 807, 784), (785, 784, 807, 786), (785, 786, 806, 787), (788, 791, 810, 789), (788, 789, 811, 790), (788, 790, 806, 786), (788, 786, 807, 791), (792, 794, 809, 793), (792, 793, 810, 791), (792, 791, 807, 783), (792, 783, 808, 794), (795, 787, 806, 790), (795, 790, 811, 796), (797, 798, 809, 794), (797, 794, 808, 782), (799, 796, 811, 789), (799, 789, 810, 800), (801, 800, 810, 793), (801, 793, 809, 798)])
me_cube_121.polygons.foreach_set('material_index', [0, 0, 0, 1, 0, 0, 0, 0, 1, 1, 0, 0, 0, 0, 0, 0, 0, 0, 0, 0, 0, 0, 0, 0, 0, 0, 0, 0, 0, 0, 0, 0, 0, 0, 0, 0, 0, 0, 0, 0, 0, 0, 0, 0, 0, 0, 0, 0, 0, 0, 0, 0, 0, 0, 0, 0, 0, 0, 0, 0, 1, 1, 0, 0, 0, 0, 1, 0, 0, 1, 0, 0, 0, 0, 0, 0, 0, 0, 0, 0, 0, 0, 0, 0, 0, 0, 0, 0, 0, 0, 0, 0, 0, 0, 0, 0, 0, 0, 0, 0, 0, 0, 0, 0, 0, 0, 0, 0, 0, 0, 0, 0, 0, 0, 0, 0, 0, 0, 0, 0, 0, 0, 0, 0, 0, 0, 0, 0, 0, 0, 0, 0, 0, 0, 0, 0, 0, 0, 0, 0, 0, 0, 0, 0, 0, 0, 0, 0, 0, 0, 0, 0, 0, 0, 0, 0, 0, 0, 0, 0, 0, 0, 0, 0, 0, 0, 0, 0, 0, 0, 0, 0, 0, 0, 0, 0, 0, 0, 0, 0, 0, 0, 0, 0, 0, 0, 0, 0, 0, 0, 0, 0, 0, 0, 0, 0, 0, 0, 0, 0, 0, 0, 0, 0, 0, 0, 0, 0, 0, 0, 0, 0, 1, 1, 0, 0, 0, 0, 0, 0, 0, 0, 0, 0, 0, 0, 0, 0, 0, 0, 0, 0, 0, 0, 0, 0, 0, 0, 0, 0, 0, 0, 0, 0, 0, 0, 0, 0, 0, 0, 0, 0, 0, 0, 0, 0, 0, 0, 0, 0, 0, 0, 0, 0, 0, 0, 0, 0, 0, 0, 0, 0, 0, 0, 0, 0, 0, 0, 0, 0, 0, 0, 0, 0, 0, 0, 0, 0, 0, 0, 0, 0, 0, 0, 0, 0, 0, 0, 0, 0, 0, 0, 0, 0, 0, 0, 0, 0, 0, 0, 0, 0, 0, 0, 0, 0, 0, 0, 0, 0, 0, 0, 0, 0, 0, 0, 0, 0, 0, 0, 0, 0, 0, 0, 0, 0, 0, 0, 0, 0, 0, 0, 0, 0, 0, 0, 0, 0, 0, 0, 0, 0, 0, 0, 0, 0, 0, 0, 0, 0, 0, 0, 0, 0, 0, 0, 0, 0, 0, 0, 0, 0, 1, 0, 0, 1, 0, 0, 0, 0, 0, 0, 0, 0, 0, 0, 0, 0, 0, 0, 0, 0, 0, 0, 0, 0, 0, 0, 0, 0, 0, 0, 0, 0, 0, 0, 0, 0, 0, 0, 0, 0, 0, 0, 0, 0, 0, 0, 0, 0, 0, 0, 0, 0, 0, 0, 0, 0, 0, 0, 0, 0, 0, 0, 0, 0, 0, 0, 0, 0, 0, 0, 0, 0, 0, 0, 0, 0, 0, 0, 0, 0, 0, 0, 0, 0, 0, 0, 0, 0, 0, 0, 0, 0, 0, 0, 0, 0, 0, 0, 0, 0, 0, 0, 0, 0, 0, 0, 0, 0, 0, 0, 0, 0, 0, 0, 0, 0, 0, 0, 0, 0, 0, 0, 0, 0, 0, 0, 0, 0, 0, 0, 0, 0, 0, 0, 0, 0, 0, 0, 0, 0, 0, 0, 0, 0, 0, 0, 0, 0, 0, 0, 0, 0, 0, 0, 0, 0, 0, 0, 0, 0, 0, 0, 0, 0, 0, 0, 0, 0, 0, 0, 0, 0, 0, 0, 0, 0, 0, 0, 0, 0, 0, 0, 0, 0, 0, 0, 0, 0, 0, 0, 0, 0, 0, 0, 0, 0, 0, 0, 0, 0, 0, 0, 0, 0, 0, 0, 1, 1, 0, 0, 0, 0, 0, 0, 0, 0, 0, 0, 0, 0, 0, 0, 0, 0, 0, 0, 0, 0, 0, 0, 0, 0, 0, 0, 0, 0, 0, 0, 0, 0, 0, 0, 0, 0, 0, 0, 0, 0, 0, 0, 0, 0, 0, 0, 0, 0, 0, 0, 0, 0, 0, 0, 0, 0, 0, 1, 0, 0, 1, 1, 1, 1, 0, 0, 1, 1, 1, 1, 0, 0, 1, 1, 1, 1, 1, 1, 1, 1, 1, 1, 0, 0, 1, 1, 1, 1, 0, 0, 1, 1, 0, 0, 3, 3, 3, 3, 3, 3, 3, 3, 3, 3, 3, 3, 3, 3, 3, 3, 3, 3, 3, 3, 3, 3, 3, 3, 3, 4, 4, 3, 3, 3, 3, 3, 3, 3, 3, 3, 3, 3, 3, 3, 3, 3, 3, 3, 3, 3, 3, 3, 3, 3, 3, 3, 3, 3, 3, 3, 3, 3, 3, 3, 2, 2, 2, 2, 2, 2, 2, 2, 2, 2, 2, 2, 2, 2, 2, 2, 2, 2, 2, 2, 2, 4, 4, 2, 2, 4, 4, 2, 2, 2, 2, 2, 2, 2, 2, 2, 2, 2, 2, 2, 4, 4, 4, 4, 4, 4, 4, 4, 2, 4, 4, 2, 2, 4, 4, 2, 2, 4, 4, 2, 2, 4, 4, 2, 4, 4, 4, 4, 4, 4, 4, 4, 4, 4, 4, 4, 4, 4, 4, 4, 4, 4, 4, 4, 4, 4, 4, 4, 4, 4])
me_cube_121.materials.append(mat_white)
me_cube_121.materials.append(mat_black)
me_cube_121.materials.append(mat_green)
me_cube_121.materials.append(mat_darkgreen)
me_cube_121.materials.append(mat_snow)
me_cube_121.use_remesh_preserve_volume = False
me_cube_121.use_remesh_preserve_attributes = False
me_cube_121.use_mirror_vertex_groups = False
me_cube_121.update()

# ---- objects
ob_birchtree_snow_2 = bpy.data.objects.new('BirchTree_Snow_2', me_cube_121)

# ---- transforms, parenting, visibility, modifiers, constraints
ob_birchtree_snow_2.location = (0.0, 0.0, 0.0)
ob_birchtree_snow_2.lineart.crease_threshold = 0.0

# ---- collection membership
col_collection_1.objects.link(ob_birchtree_snow_2)

# ---- scene / render settings (as saved in the file)
scene.frame_start = 1; scene.frame_end = 250; scene.frame_set(0)
scene.render.engine = 'CYCLES'
scene.render.resolution_x = 1000
scene.render.resolution_y = 1000
scene.render.dither_intensity = 0.0
scene.cycles.samples = 200
scene.cycles.sampling_pattern = 'TABULATED_SOBOL'
scene.cycles.light_sampling_threshold = 0.0
scene.cycles.use_adaptive_sampling = False
scene.cycles.use_light_tree = False
scene.cycles.caustics_reflective = False
scene.cycles.caustics_refractive = False
scene.cycles.blur_glossy = 0.0
scene.cycles.max_bounces = 2
scene.cycles.pixel_filter_type = 'GAUSSIAN'
scene.cycles.sample_clamp_indirect = 0.0
scene.view_settings.view_transform = 'Standard'
bpy.context.view_layer.update()

# ---- added for rendering (the .blend has no active camera): camera
cam_auto = bpy.data.cameras.new('AutoCamera')
cam_auto.lens = 50.0
cam_auto.sensor_width = 36.0
cam_auto.clip_end = 1000.0
ob_auto_camera = bpy.data.objects.new('AutoCamera', cam_auto)
scene.collection.objects.link(ob_auto_camera)
ob_auto_camera.location = (4.32196, -5.57115, 5.45989)
ob_auto_camera.rotation_euler = (1.09748, -7.21219e-08, 0.694738)
scene.camera = ob_auto_camera
bpy.context.view_layer.update()
